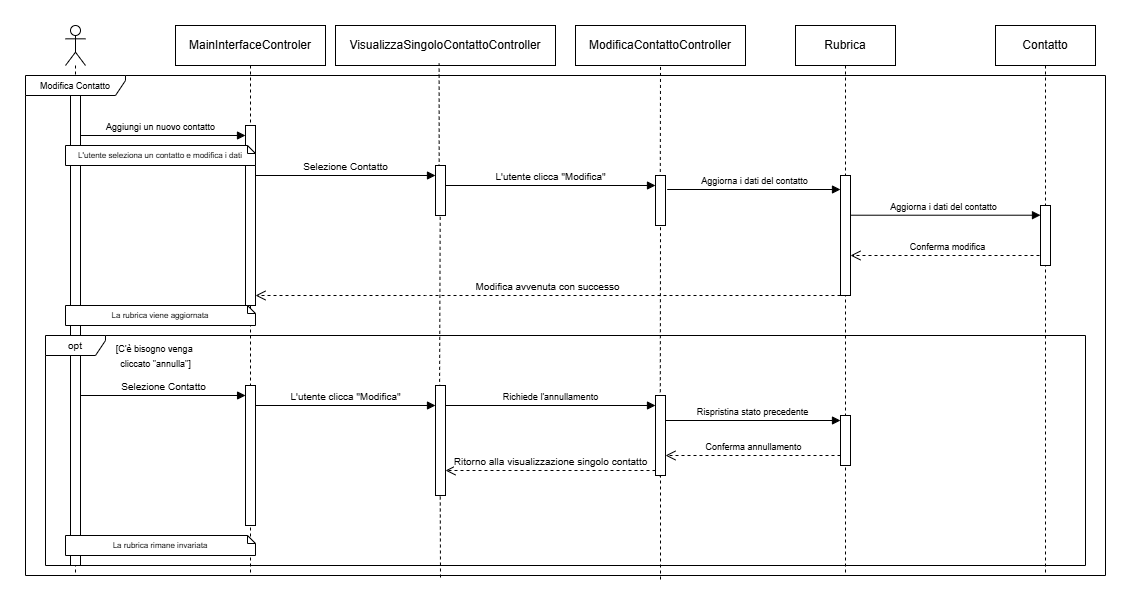

The diagram above was exported from draw.io. Its source (the exported page's mxGraphModel, read from the mxfile embedded in the PNG):
<mxGraphModel dx="819" dy="422" grid="1" gridSize="10" guides="1" tooltips="1" connect="1" arrows="1" fold="1" page="1" pageScale="1" pageWidth="3000" pageHeight="2000" math="0" shadow="0">
  <root>
    <mxCell id="0" />
    <mxCell id="1" parent="0" />
    <mxCell id="Tuqmf7NqczE6ZSL97faf-49" value="" style="shape=umlLifeline;perimeter=lifelinePerimeter;whiteSpace=wrap;html=1;container=1;dropTarget=0;collapsible=0;recursiveResize=0;outlineConnect=0;portConstraint=eastwest;newEdgeStyle={&quot;curved&quot;:0,&quot;rounded&quot;:0};participant=umlActor;" vertex="1" parent="1">
      <mxGeometry x="520" y="150" width="20" height="550" as="geometry" />
    </mxCell>
    <mxCell id="Tuqmf7NqczE6ZSL97faf-50" value="MainInterfaceControler" style="shape=umlLifeline;perimeter=lifelinePerimeter;whiteSpace=wrap;html=1;container=1;dropTarget=0;collapsible=0;recursiveResize=0;outlineConnect=0;portConstraint=eastwest;newEdgeStyle={&quot;curved&quot;:0,&quot;rounded&quot;:0};" vertex="1" parent="1">
      <mxGeometry x="630" y="150" width="150" height="550" as="geometry" />
    </mxCell>
    <mxCell id="Tuqmf7NqczE6ZSL97faf-51" value="" style="html=1;points=[[0,0,0,0,5],[0,1,0,0,-5],[1,0,0,0,5],[1,1,0,0,-5]];perimeter=orthogonalPerimeter;outlineConnect=0;targetShapes=umlLifeline;portConstraint=eastwest;newEdgeStyle={&quot;curved&quot;:0,&quot;rounded&quot;:0};" vertex="1" parent="Tuqmf7NqczE6ZSL97faf-50">
      <mxGeometry x="70" y="360" width="10" height="140" as="geometry" />
    </mxCell>
    <mxCell id="Tuqmf7NqczE6ZSL97faf-52" value="Rubrica" style="shape=umlLifeline;perimeter=lifelinePerimeter;whiteSpace=wrap;html=1;container=1;dropTarget=0;collapsible=0;recursiveResize=0;outlineConnect=0;portConstraint=eastwest;newEdgeStyle={&quot;curved&quot;:0,&quot;rounded&quot;:0};" vertex="1" parent="1">
      <mxGeometry x="1250" y="150" width="100" height="550" as="geometry" />
    </mxCell>
    <mxCell id="Tuqmf7NqczE6ZSL97faf-53" value="Contatto" style="shape=umlLifeline;perimeter=lifelinePerimeter;whiteSpace=wrap;html=1;container=1;dropTarget=0;collapsible=0;recursiveResize=0;outlineConnect=0;portConstraint=eastwest;newEdgeStyle={&quot;curved&quot;:0,&quot;rounded&quot;:0};" vertex="1" parent="1">
      <mxGeometry x="1450" y="150" width="100" height="550" as="geometry" />
    </mxCell>
    <mxCell id="Tuqmf7NqczE6ZSL97faf-55" value="&lt;font style=&quot;font-size: 9px;&quot;&gt;Modifica Contatto&lt;/font&gt;" style="shape=umlFrame;whiteSpace=wrap;html=1;pointerEvents=0;width=100;height=20;" vertex="1" parent="1">
      <mxGeometry x="480" y="200" width="1080" height="500" as="geometry" />
    </mxCell>
    <mxCell id="Tuqmf7NqczE6ZSL97faf-56" value="&lt;font style=&quot;font-size: 9px;&quot;&gt;Aggiungi un nuovo contatto&lt;/font&gt;" style="html=1;verticalAlign=bottom;endArrow=block;curved=0;rounded=0;" edge="1" parent="1" target="Tuqmf7NqczE6ZSL97faf-64">
      <mxGeometry x="0.0016" width="80" relative="1" as="geometry">
        <mxPoint x="529.9285714285714" y="260" as="sourcePoint" />
        <mxPoint x="650" y="260" as="targetPoint" />
        <mxPoint as="offset" />
      </mxGeometry>
    </mxCell>
    <mxCell id="Tuqmf7NqczE6ZSL97faf-57" value="&lt;font style=&quot;font-size: 9px;&quot;&gt;Aggiorna i dati del contatto&lt;/font&gt;" style="html=1;verticalAlign=bottom;endArrow=block;curved=0;rounded=0;exitX=1.167;exitY=0.28;exitDx=0;exitDy=0;exitPerimeter=0;" edge="1" parent="1" source="Tuqmf7NqczE6ZSL97faf-87" target="Tuqmf7NqczE6ZSL97faf-61">
      <mxGeometry width="80" relative="1" as="geometry">
        <mxPoint x="1140" y="315" as="sourcePoint" />
        <mxPoint x="920" y="320" as="targetPoint" />
        <mxPoint as="offset" />
      </mxGeometry>
    </mxCell>
    <mxCell id="Tuqmf7NqczE6ZSL97faf-58" value="&lt;font style=&quot;font-size: 9px;&quot;&gt;Aggiorna i dati del contatto&lt;/font&gt;" style="html=1;verticalAlign=bottom;endArrow=block;curved=0;rounded=0;" edge="1" parent="1" target="Tuqmf7NqczE6ZSL97faf-60">
      <mxGeometry width="80" relative="1" as="geometry">
        <mxPoint x="1300" y="339.71" as="sourcePoint" />
        <mxPoint x="1475.0714285714284" y="339.71" as="targetPoint" />
        <mxPoint as="offset" />
      </mxGeometry>
    </mxCell>
    <mxCell id="Tuqmf7NqczE6ZSL97faf-59" value="&lt;font style=&quot;font-size: 9px;&quot;&gt;Conferma modifica&lt;/font&gt;" style="html=1;verticalAlign=bottom;endArrow=open;dashed=1;endSize=8;curved=0;rounded=0;" edge="1" parent="1" target="Tuqmf7NqczE6ZSL97faf-61">
      <mxGeometry relative="1" as="geometry">
        <mxPoint x="1500" y="380" as="sourcePoint" />
        <mxPoint x="1420" y="380" as="targetPoint" />
      </mxGeometry>
    </mxCell>
    <mxCell id="Tuqmf7NqczE6ZSL97faf-60" value="" style="html=1;points=[[0,0,0,0,5],[0,1,0,0,-5],[1,0,0,0,5],[1,1,0,0,-5]];perimeter=orthogonalPerimeter;outlineConnect=0;targetShapes=umlLifeline;portConstraint=eastwest;newEdgeStyle={&quot;curved&quot;:0,&quot;rounded&quot;:0};" vertex="1" parent="1">
      <mxGeometry x="1495" y="330" width="10" height="60" as="geometry" />
    </mxCell>
    <mxCell id="Tuqmf7NqczE6ZSL97faf-61" value="" style="html=1;points=[[0,0,0,0,5],[0,1,0,0,-5],[1,0,0,0,5],[1,1,0,0,-5]];perimeter=orthogonalPerimeter;outlineConnect=0;targetShapes=umlLifeline;portConstraint=eastwest;newEdgeStyle={&quot;curved&quot;:0,&quot;rounded&quot;:0};" vertex="1" parent="1">
      <mxGeometry x="1295" y="300" width="10" height="120" as="geometry" />
    </mxCell>
    <mxCell id="Tuqmf7NqczE6ZSL97faf-62" value="" style="html=1;points=[[0,0,0,0,5],[0,1,0,0,-5],[1,0,0,0,5],[1,1,0,0,-5]];perimeter=orthogonalPerimeter;outlineConnect=0;targetShapes=umlLifeline;portConstraint=eastwest;newEdgeStyle={&quot;curved&quot;:0,&quot;rounded&quot;:0};" vertex="1" parent="1">
      <mxGeometry x="525" y="220" width="10" height="470" as="geometry" />
    </mxCell>
    <mxCell id="Tuqmf7NqczE6ZSL97faf-63" value="&lt;font size=&quot;1&quot;&gt;Modifica avvenuta con successo&lt;/font&gt;" style="html=1;verticalAlign=bottom;endArrow=open;dashed=1;endSize=8;curved=0;rounded=0;" edge="1" parent="1" source="Tuqmf7NqczE6ZSL97faf-61" target="Tuqmf7NqczE6ZSL97faf-64">
      <mxGeometry relative="1" as="geometry">
        <mxPoint x="935" y="430" as="sourcePoint" />
        <mxPoint x="735" y="430" as="targetPoint" />
        <Array as="points">
          <mxPoint x="880" y="420" />
        </Array>
        <mxPoint as="offset" />
      </mxGeometry>
    </mxCell>
    <mxCell id="Tuqmf7NqczE6ZSL97faf-64" value="" style="html=1;points=[[0,0,0,0,5],[0,1,0,0,-5],[1,0,0,0,5],[1,1,0,0,-5]];perimeter=orthogonalPerimeter;outlineConnect=0;targetShapes=umlLifeline;portConstraint=eastwest;newEdgeStyle={&quot;curved&quot;:0,&quot;rounded&quot;:0};" vertex="1" parent="1">
      <mxGeometry x="700" y="250" width="10" height="180" as="geometry" />
    </mxCell>
    <mxCell id="Tuqmf7NqczE6ZSL97faf-65" value="&lt;span style=&quot;font-size: 8px;&quot;&gt;La rubrica viene aggiornata&lt;/span&gt;" style="shape=note2;boundedLbl=1;whiteSpace=wrap;html=1;size=8;verticalAlign=middle;align=center;gradientColor=none;fontSize=9;" vertex="1" parent="1">
      <mxGeometry x="520" y="430" width="190" height="20" as="geometry" />
    </mxCell>
    <mxCell id="Tuqmf7NqczE6ZSL97faf-66" value="&lt;font size=&quot;1&quot;&gt;opt&lt;/font&gt;" style="shape=umlFrame;whiteSpace=wrap;html=1;pointerEvents=0;width=60;height=20;" vertex="1" parent="1">
      <mxGeometry x="500" y="460" width="1040" height="230" as="geometry" />
    </mxCell>
    <mxCell id="Tuqmf7NqczE6ZSL97faf-67" value="&lt;font style=&quot;font-size: 9px;&quot;&gt;[C'è bisogno venga&amp;nbsp;&lt;/font&gt;&lt;div&gt;&lt;font style=&quot;font-size: 9px;&quot;&gt;cliccato &quot;annulla&quot;]&lt;/font&gt;&lt;/div&gt;" style="text;html=1;align=center;verticalAlign=middle;resizable=0;points=[];autosize=1;strokeColor=none;fillColor=none;" vertex="1" parent="1">
      <mxGeometry x="560" y="460" width="100" height="40" as="geometry" />
    </mxCell>
    <mxCell id="Tuqmf7NqczE6ZSL97faf-68" value="&lt;span style=&quot;font-size: x-small;&quot;&gt;Selezione Contatto&lt;/span&gt;" style="html=1;verticalAlign=bottom;endArrow=block;curved=0;rounded=0;" edge="1" parent="1">
      <mxGeometry x="0.0039" width="80" relative="1" as="geometry">
        <mxPoint x="535" y="520" as="sourcePoint" />
        <mxPoint x="700.0699999999999" y="520" as="targetPoint" />
        <mxPoint as="offset" />
      </mxGeometry>
    </mxCell>
    <mxCell id="Tuqmf7NqczE6ZSL97faf-69" value="&lt;span style=&quot;font-size: 9px;&quot;&gt;Rispristina stato precedente&lt;/span&gt;" style="html=1;verticalAlign=bottom;endArrow=block;curved=0;rounded=0;" edge="1" parent="1" target="Tuqmf7NqczE6ZSL97faf-72">
      <mxGeometry x="0.0016" width="80" relative="1" as="geometry">
        <mxPoint x="1120" y="545" as="sourcePoint" />
        <mxPoint x="1290" y="545" as="targetPoint" />
        <mxPoint as="offset" />
        <Array as="points" />
      </mxGeometry>
    </mxCell>
    <mxCell id="Tuqmf7NqczE6ZSL97faf-72" value="" style="html=1;points=[[0,0,0,0,5],[0,1,0,0,-5],[1,0,0,0,5],[1,1,0,0,-5]];perimeter=orthogonalPerimeter;outlineConnect=0;targetShapes=umlLifeline;portConstraint=eastwest;newEdgeStyle={&quot;curved&quot;:0,&quot;rounded&quot;:0};" vertex="1" parent="1">
      <mxGeometry x="1295" y="540" width="10" height="50" as="geometry" />
    </mxCell>
    <mxCell id="Tuqmf7NqczE6ZSL97faf-75" value="&lt;font style=&quot;font-size: 8px;&quot;&gt;L'utente seleziona un contatto e modifica i dati&lt;/font&gt;" style="shape=note2;boundedLbl=1;whiteSpace=wrap;html=1;size=8;verticalAlign=middle;align=center;gradientColor=none;fontSize=9;" vertex="1" parent="1">
      <mxGeometry x="520" y="270" width="190" height="20" as="geometry" />
    </mxCell>
    <mxCell id="Tuqmf7NqczE6ZSL97faf-76" value="&lt;span style=&quot;font-size: 8px;&quot;&gt;La rubrica rimane invariata&lt;/span&gt;" style="shape=note2;boundedLbl=1;whiteSpace=wrap;html=1;size=8;verticalAlign=middle;align=center;gradientColor=none;fontSize=9;" vertex="1" parent="1">
      <mxGeometry x="520" y="660" width="190" height="20" as="geometry" />
    </mxCell>
    <mxCell id="Tuqmf7NqczE6ZSL97faf-77" value="VisualizzaSingoloContattoController" style="rounded=0;whiteSpace=wrap;html=1;" vertex="1" parent="1">
      <mxGeometry x="790" y="150" width="220" height="40" as="geometry" />
    </mxCell>
    <mxCell id="Tuqmf7NqczE6ZSL97faf-78" value="" style="endArrow=none;dashed=1;html=1;rounded=0;entryX=0.471;entryY=0.95;entryDx=0;entryDy=0;entryPerimeter=0;exitX=0.369;exitY=1.003;exitDx=0;exitDy=0;exitPerimeter=0;" edge="1" parent="1" source="Tuqmf7NqczE6ZSL97faf-80" target="Tuqmf7NqczE6ZSL97faf-77">
      <mxGeometry width="50" height="50" relative="1" as="geometry">
        <mxPoint x="1020" y="460" as="sourcePoint" />
        <mxPoint x="1070" y="410" as="targetPoint" />
      </mxGeometry>
    </mxCell>
    <mxCell id="Tuqmf7NqczE6ZSL97faf-79" value="" style="endArrow=none;dashed=1;html=1;rounded=0;entryX=0.471;entryY=0.95;entryDx=0;entryDy=0;entryPerimeter=0;exitX=0.369;exitY=1.003;exitDx=0;exitDy=0;exitPerimeter=0;" edge="1" parent="1" source="Tuqmf7NqczE6ZSL97faf-93" target="Tuqmf7NqczE6ZSL97faf-80">
      <mxGeometry width="50" height="50" relative="1" as="geometry">
        <mxPoint x="895" y="702" as="sourcePoint" />
        <mxPoint x="894" y="188" as="targetPoint" />
      </mxGeometry>
    </mxCell>
    <mxCell id="Tuqmf7NqczE6ZSL97faf-80" value="" style="html=1;points=[[0,0,0,0,5],[0,1,0,0,-5],[1,0,0,0,5],[1,1,0,0,-5]];perimeter=orthogonalPerimeter;outlineConnect=0;targetShapes=umlLifeline;portConstraint=eastwest;newEdgeStyle={&quot;curved&quot;:0,&quot;rounded&quot;:0};" vertex="1" parent="1">
      <mxGeometry x="890" y="290" width="10" height="50" as="geometry" />
    </mxCell>
    <mxCell id="Tuqmf7NqczE6ZSL97faf-81" value="" style="endArrow=none;dashed=1;html=1;rounded=0;entryX=0.471;entryY=0.95;entryDx=0;entryDy=0;entryPerimeter=0;exitX=0.369;exitY=1.003;exitDx=0;exitDy=0;exitPerimeter=0;" edge="1" parent="1" target="Tuqmf7NqczE6ZSL97faf-93">
      <mxGeometry width="50" height="50" relative="1" as="geometry">
        <mxPoint x="895" y="702" as="sourcePoint" />
        <mxPoint x="895" y="338" as="targetPoint" />
      </mxGeometry>
    </mxCell>
    <mxCell id="Tuqmf7NqczE6ZSL97faf-82" value="&lt;font size=&quot;1&quot;&gt;Selezione Contatto&lt;/font&gt;" style="html=1;verticalAlign=bottom;endArrow=block;curved=0;rounded=0;" edge="1" parent="1" source="Tuqmf7NqczE6ZSL97faf-64">
      <mxGeometry width="80" relative="1" as="geometry">
        <mxPoint x="715" y="300" as="sourcePoint" />
        <mxPoint x="890" y="300" as="targetPoint" />
        <mxPoint as="offset" />
      </mxGeometry>
    </mxCell>
    <mxCell id="Tuqmf7NqczE6ZSL97faf-83" value="&lt;span style=&quot;font-size: x-small;&quot;&gt;L'utente clicca &quot;Modifica&quot;&lt;/span&gt;" style="html=1;verticalAlign=bottom;endArrow=block;curved=0;rounded=0;" edge="1" parent="1">
      <mxGeometry width="80" relative="1" as="geometry">
        <mxPoint x="710" y="530" as="sourcePoint" />
        <mxPoint x="890" y="530" as="targetPoint" />
        <mxPoint as="offset" />
      </mxGeometry>
    </mxCell>
    <mxCell id="Tuqmf7NqczE6ZSL97faf-84" value="ModificaContattoController" style="rounded=0;whiteSpace=wrap;html=1;" vertex="1" parent="1">
      <mxGeometry x="1030" y="150" width="170" height="40" as="geometry" />
    </mxCell>
    <mxCell id="Tuqmf7NqczE6ZSL97faf-85" value="" style="endArrow=none;dashed=1;html=1;rounded=0;entryX=0.5;entryY=1;entryDx=0;entryDy=0;exitX=0.469;exitY=1.009;exitDx=0;exitDy=0;exitPerimeter=0;" edge="1" parent="1" source="Tuqmf7NqczE6ZSL97faf-87" target="Tuqmf7NqczE6ZSL97faf-84">
      <mxGeometry width="50" height="50" relative="1" as="geometry">
        <mxPoint x="1240" y="370" as="sourcePoint" />
        <mxPoint x="1290" y="320" as="targetPoint" />
      </mxGeometry>
    </mxCell>
    <mxCell id="Tuqmf7NqczE6ZSL97faf-86" value="" style="endArrow=none;dashed=1;html=1;rounded=0;entryX=0.5;entryY=1;entryDx=0;entryDy=0;exitX=0.469;exitY=1.009;exitDx=0;exitDy=0;exitPerimeter=0;" edge="1" parent="1" source="Tuqmf7NqczE6ZSL97faf-91" target="Tuqmf7NqczE6ZSL97faf-87">
      <mxGeometry width="50" height="50" relative="1" as="geometry">
        <mxPoint x="1113" y="705" as="sourcePoint" />
        <mxPoint x="1115" y="190" as="targetPoint" />
      </mxGeometry>
    </mxCell>
    <mxCell id="Tuqmf7NqczE6ZSL97faf-87" value="" style="html=1;points=[[0,0,0,0,5],[0,1,0,0,-5],[1,0,0,0,5],[1,1,0,0,-5]];perimeter=orthogonalPerimeter;outlineConnect=0;targetShapes=umlLifeline;portConstraint=eastwest;newEdgeStyle={&quot;curved&quot;:0,&quot;rounded&quot;:0};" vertex="1" parent="1">
      <mxGeometry x="1110" y="300" width="10" height="50" as="geometry" />
    </mxCell>
    <mxCell id="Tuqmf7NqczE6ZSL97faf-88" value="&lt;font size=&quot;1&quot;&gt;L'utente clicca &quot;Modifica&quot;&lt;/font&gt;" style="html=1;verticalAlign=bottom;endArrow=block;curved=0;rounded=0;" edge="1" parent="1" source="Tuqmf7NqczE6ZSL97faf-80">
      <mxGeometry width="80" relative="1" as="geometry">
        <mxPoint x="930" y="310" as="sourcePoint" />
        <mxPoint x="1110" y="310" as="targetPoint" />
        <mxPoint as="offset" />
      </mxGeometry>
    </mxCell>
    <mxCell id="Tuqmf7NqczE6ZSL97faf-89" value="&lt;span style=&quot;font-size: 9px;&quot;&gt;Richiede l'annullamento&lt;/span&gt;" style="html=1;verticalAlign=bottom;endArrow=block;curved=0;rounded=0;" edge="1" parent="1" source="Tuqmf7NqczE6ZSL97faf-93">
      <mxGeometry width="80" relative="1" as="geometry">
        <mxPoint x="900" y="530" as="sourcePoint" />
        <mxPoint x="1110" y="530" as="targetPoint" />
        <mxPoint as="offset" />
      </mxGeometry>
    </mxCell>
    <mxCell id="Tuqmf7NqczE6ZSL97faf-90" value="" style="endArrow=none;dashed=1;html=1;rounded=0;entryX=0.5;entryY=1;entryDx=0;entryDy=0;" edge="1" parent="1" target="Tuqmf7NqczE6ZSL97faf-91">
      <mxGeometry width="50" height="50" relative="1" as="geometry">
        <mxPoint x="1115" y="704" as="sourcePoint" />
        <mxPoint x="1115" y="350" as="targetPoint" />
      </mxGeometry>
    </mxCell>
    <mxCell id="Tuqmf7NqczE6ZSL97faf-91" value="" style="html=1;points=[[0,0,0,0,5],[0,1,0,0,-5],[1,0,0,0,5],[1,1,0,0,-5]];perimeter=orthogonalPerimeter;outlineConnect=0;targetShapes=umlLifeline;portConstraint=eastwest;newEdgeStyle={&quot;curved&quot;:0,&quot;rounded&quot;:0};" vertex="1" parent="1">
      <mxGeometry x="1110" y="520" width="10" height="80" as="geometry" />
    </mxCell>
    <mxCell id="Tuqmf7NqczE6ZSL97faf-92" value="" style="html=1;verticalAlign=bottom;endArrow=block;curved=0;rounded=0;" edge="1" parent="1" target="Tuqmf7NqczE6ZSL97faf-93">
      <mxGeometry width="80" relative="1" as="geometry">
        <mxPoint x="900" y="530" as="sourcePoint" />
        <mxPoint x="1110" y="530" as="targetPoint" />
        <mxPoint as="offset" />
      </mxGeometry>
    </mxCell>
    <mxCell id="Tuqmf7NqczE6ZSL97faf-93" value="" style="html=1;points=[[0,0,0,0,5],[0,1,0,0,-5],[1,0,0,0,5],[1,1,0,0,-5]];perimeter=orthogonalPerimeter;outlineConnect=0;targetShapes=umlLifeline;portConstraint=eastwest;newEdgeStyle={&quot;curved&quot;:0,&quot;rounded&quot;:0};" vertex="1" parent="1">
      <mxGeometry x="890" y="510" width="10" height="110" as="geometry" />
    </mxCell>
    <mxCell id="Tuqmf7NqczE6ZSL97faf-94" value="&lt;font style=&quot;font-size: 9px;&quot;&gt;Conferma annullamento&lt;/font&gt;" style="html=1;verticalAlign=bottom;endArrow=open;dashed=1;endSize=8;curved=0;rounded=0;" edge="1" parent="1" source="Tuqmf7NqczE6ZSL97faf-72" target="Tuqmf7NqczE6ZSL97faf-91">
      <mxGeometry relative="1" as="geometry">
        <mxPoint x="1190" y="590" as="sourcePoint" />
        <mxPoint x="1190" y="590" as="targetPoint" />
        <Array as="points">
          <mxPoint x="1280" y="580" />
        </Array>
      </mxGeometry>
    </mxCell>
    <mxCell id="Tuqmf7NqczE6ZSL97faf-97" value="&lt;font size=&quot;1&quot;&gt;Ritorno alla visualizzazione singolo contatto&lt;/font&gt;" style="html=1;verticalAlign=bottom;endArrow=open;dashed=1;endSize=8;curved=0;rounded=0;exitX=0;exitY=1;exitDx=0;exitDy=-5;exitPerimeter=0;" edge="1" parent="1" source="Tuqmf7NqczE6ZSL97faf-91" target="Tuqmf7NqczE6ZSL97faf-93">
      <mxGeometry relative="1" as="geometry">
        <mxPoint x="890" y="580" as="sourcePoint" />
        <mxPoint x="695" y="580" as="targetPoint" />
        <mxPoint as="offset" />
      </mxGeometry>
    </mxCell>
  </root>
</mxGraphModel>